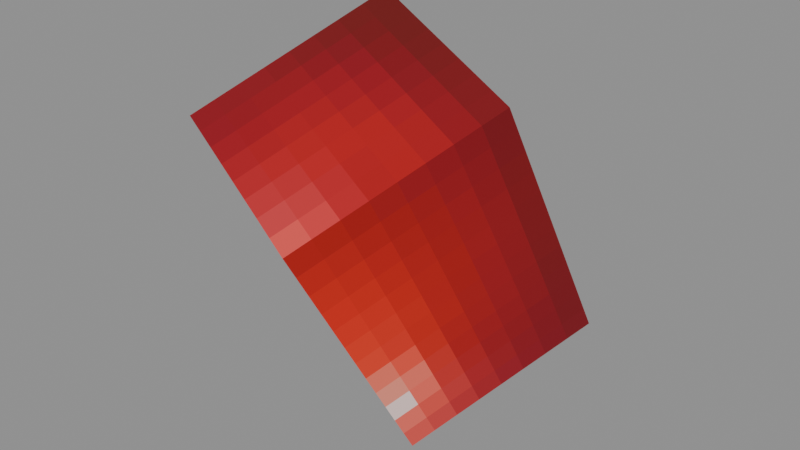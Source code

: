 # Source: Wildlife_Deer_Models_Attachments_Nose_Red.blend  (saved by Blender 5.0.119; exported with 4.5.12 LTS)
import bpy
from mathutils import Matrix  # noqa: F401  (used for matrix-valued properties, if any)

bpy.ops.wm.read_factory_settings(use_empty=True)
scene = bpy.context.scene
scene.name = 'Scene'

# ---- collections
col_widgets = bpy.data.collections.new('Widgets'); scene.collection.children.link(col_widgets)
col_widgets.hide_viewport = True

# ---- images (referenced by path relative to the original .blend; pixels are not part of the script)
import os
ASSET_DIR = os.environ.get("B2B_ASSET_DIR", "")  # directory of the original .blend (textures are referenced by path, not embedded)
HERE = os.path.dirname(os.path.abspath(__file__))  # packed textures are extracted next to this script under _unpacked/

def load_image(name, relpath, width, height, colorspace="sRGB"):
    """Load a texture the original file referenced (path relative to the .blend, or extracted next to this script)."""
    p = next((c for c in (os.path.join(HERE, relpath), os.path.join(ASSET_DIR, relpath)) if relpath and os.path.exists(c)), "")
    if p:
        img = bpy.data.images.load(p, check_existing=True)
        img.name = name
    else:  # same state as the original file: an image datablock whose file is absent (Cycles renders it pink)
        img = bpy.data.images.new(name, width, height)
        img.source = "FILE"
        img.filepath = "//" + (relpath or name)
    img.colorspace_settings.name = colorspace
    return img
img_image_0 = load_image('Image_0', '_unpacked/Image_0.cb9dfa4c.png', 32, 32, 'sRGB')

# ---- materials (node trees are filled in below, after node groups)
mat_material_0 = bpy.data.materials.new('Material_0')

# ---- material node trees
mat_material_0.use_nodes = True; mat_material_0.node_tree.nodes.clear()
_N = mat_material_0.node_tree.nodes; _L = mat_material_0.node_tree.links
n0 = _N.new('ShaderNodeBsdfPrincipled'); n0.name = 'Principled BSDF'; n0.location = (10, 300)
n0.inputs[2].default_value = 1.0
n1 = _N.new('ShaderNodeOutputMaterial'); n1.name = 'Material Output'; n1.location = (300, 300)
n2 = _N.new('NodeFrame'); n2.name = 'Frame'; n2.location = (0, 0)
n2.label = 'Alpha Clip'
n2.width = 150
n3 = _N.new('ShaderNodeMath'); n3.name = 'Math'; n3.location = (-340, -20)
n3.operation = 'SUBTRACT'
n3.inputs[0].default_value = 1.0
n4 = _N.new('ShaderNodeMath'); n4.name = 'Math.001'; n4.location = (-540, -20)
n4.operation = 'LESS_THAN'
n4.inputs[1].default_value = 0.05
n5 = _N.new('ShaderNodeTexImage'); n5.name = 'Image Texture'; n5.location = (-840, 210)
n5.label = 'BASE COLOR'
n5.image = img_image_0
n5.interpolation = 'Closest'
n5.extension = 'EXTEND'
n3.parent = n2
n4.parent = n2
_L.new(n0.outputs[0], n1.inputs[0])
_L.new(n3.outputs[0], n0.inputs[4])
_L.new(n4.outputs[0], n3.inputs[1])
_L.new(n5.outputs[0], n0.inputs[0])
_L.new(n5.outputs[1], n4.inputs[0])
n1.is_active_output = True

# ---- meshes
me_mesh_0 = bpy.data.meshes.new('Mesh_0')
me_mesh_0.from_pydata([(0.375, -2.058, -0.3322), (0.375, -1.605, -0.1209), (-0.375, -2.058, -0.3322), (-0.375, -1.605, -0.1209), (0.375, -1.817, 0.3322), (0.375, -2.27, 0.1209), (-0.375, -1.817, 0.3322), (-0.375, -2.27, 0.1209), (0.375, -1.817, 0.3322), (0.375, -1.605, -0.1209), (0.375, -2.27, 0.1209), (0.375, -2.058, -0.3322), (-0.375, -2.27, 0.1209), (-0.375, -2.058, -0.3322), (-0.375, -1.817, 0.3322), (-0.375, -1.605, -0.1209), (0.375, -2.27, 0.1209), (0.375, -2.058, -0.3322), (-0.375, -2.27, 0.1209), (-0.375, -2.058, -0.3322), (0.375, -1.605, -0.1209), (0.375, -1.817, 0.3322), (-0.375, -1.605, -0.1209), (-0.375, -1.817, 0.3322)], [], [(0, 2, 1), (2, 3, 1), (4, 6, 5), (6, 7, 5), (8, 10, 9), (10, 11, 9), (12, 14, 13), (14, 15, 13), (16, 18, 17), (18, 19, 17), (20, 22, 21), (22, 23, 21)])
_uv = me_mesh_0.uv_layers.new(name='UVMap')
_uv.uv.foreach_set('vector', [0.375, 1.0, 0.0, 1.0, 0.375, 0.75, 0.0, 1.0, 0.0, 0.75, 0.375, 0.75, 0.375, 1.0, 0.0, 1.0, 0.375, 0.75, 0.0, 1.0, 0.0, 0.75, 0.375, 0.75, 0.375, 0.5, 0.375, 0.75, 0.625, 0.5, 0.375, 0.75, 0.625, 0.75, 0.625, 0.5, 0.375, 0.75, 0.375, 0.5, 0.625, 0.75, 0.375, 0.5, 0.625, 0.5, 0.625, 0.75, 0.375, 0.75, 0.0, 0.75, 0.375, 0.5, 0.0, 0.75, 0.0, 0.5, 0.375, 0.5, 0.375, 0.75, 0.0, 0.75, 0.375, 0.5, 0.0, 0.75, 0.0, 0.5, 0.375, 0.5])
me_mesh_0.materials.append(mat_material_0)
me_mesh_0.update()
me_mesh_0.normals_split_custom_set([tuple(v) for v in zip(*[iter([7.947e-08, 0.4226, -0.9063, 7.947e-08, 0.4226, -0.9063, 7.947e-08, 0.4226, -0.9063, 7.947e-08, 0.4226, -0.9063, 7.947e-08, 0.4226, -0.9063, 7.947e-08, 0.4226, -0.9063, -7.947e-08, -0.4226, 0.9063, -7.947e-08, -0.4226, 0.9063, -7.947e-08, -0.4226, 0.9063, -7.947e-08, -0.4226, 0.9063, -7.947e-08, -0.4226, 0.9063, -7.947e-08, -0.4226, 0.9063, 1.0, -5.96e-08, 1.332e-07, 1.0, -5.96e-08, 1.332e-07, 1.0, -5.96e-08, 1.332e-07, 1.0, 0.0, 5.402e-08, 1.0, 0.0, 5.402e-08, 1.0, 0.0, 5.402e-08, -1.0, 1.192e-07, -7.921e-08, -1.0, 1.192e-07, -7.921e-08, -1.0, 1.192e-07, -7.921e-08, -1.0, 1.192e-07, -1.08e-07, -1.0, 1.192e-07, -1.08e-07, -1.0, 1.192e-07, -1.08e-07, 4.967e-08, -0.9063, -0.4226, 4.967e-08, -0.9063, -0.4226, 4.967e-08, -0.9063, -0.4226, 3.974e-08, -0.9063, -0.4226, 3.974e-08, -0.9063, -0.4226, 3.974e-08, -0.9063, -0.4226, -4.967e-08, 0.9063, 0.4226, -4.967e-08, 0.9063, 0.4226, -4.967e-08, 0.9063, 0.4226, -2.98e-08, 0.9063, 0.4226, -2.98e-08, 0.9063, 0.4226, -2.98e-08, 0.9063, 0.4226])] * 3)])
me_plane = bpy.data.meshes.new('Plane')
me_plane.from_pydata([(-1.0, -6.123e-17, -1.0), (1.0, -6.123e-17, -1.0), (-1.0, 6.123e-17, 1.0), (1.0, 6.123e-17, 1.0)], [], [(0, 1, 3, 2)])
_uv = me_plane.uv_layers.new(name='UVMap')
_uv.uv.foreach_set('vector', [0.0, 0.0, 1.0, 0.0, 1.0, 1.0, 0.0, 1.0])
me_plane.update()
me_cube = bpy.data.meshes.new('Cube')
me_cube.from_pydata([(-0.3446, -1.24, -0.6392), (-0.3446, -1.24, 0.1687), (-0.3446, -0.6979, -0.6392), (-0.3446, -0.6979, 0.1687), (0.564, -1.24, -0.6392), (0.564, -1.24, 0.1687), (0.564, -0.6979, -0.6392), (0.564, -0.6979, 0.1687)], [], [(0, 1, 3, 2), (2, 3, 7, 6), (6, 7, 5, 4), (4, 5, 1, 0), (2, 6, 4, 0), (7, 3, 1, 5)])
_uv = me_cube.uv_layers.new(name='UVMap')
_uv.uv.foreach_set('vector', [0.375, 0.0, 0.625, 0.0, 0.625, 0.25, 0.375, 0.25, 0.375, 0.25, 0.625, 0.25, 0.625, 0.5, 0.375, 0.5, 0.375, 0.5, 0.625, 0.5, 0.625, 0.75, 0.375, 0.75, 0.375, 0.75, 0.625, 0.75, 0.625, 1.0, 0.375, 1.0, 0.125, 0.5, 0.375, 0.5, 0.375, 0.75, 0.125, 0.75, 0.625, 0.5, 0.875, 0.5, 0.875, 0.75, 0.625, 0.75])
me_cube.update()
arm_armature = bpy.data.armatures.new('Armature')  # bones are not reproduced

# ---- objects
ob_head = bpy.data.objects.new('Head', arm_armature)
ob_mesh_0 = bpy.data.objects.new('Mesh_0', me_mesh_0)
ob_wgt_head = bpy.data.objects.new('WGT-Head', me_plane)
ob_wgt_node = bpy.data.objects.new('WGT-Node', me_cube)

# ---- transforms, parenting, visibility, modifiers, constraints
ob_head.location = (0.0, -4.25, 7.375)
ob_head.rotation_mode = 'QUATERNION'
ob_head.rotation_quaternion = (0.683, 0.183, 0.683, 0.183)
ob_head.show_in_front = True
ob_mesh_0.parent = ob_head
ob_mesh_0.location = (0.0, 0.0, 0.0)
ob_mesh_0.rotation_mode = 'QUATERNION'
ob_mesh_0.rotation_quaternion = (1.0, 0.0, 0.0, 0.0)
_vg = ob_mesh_0.vertex_groups.new(name='Head')
_vg = ob_mesh_0.vertex_groups.new(name='Node')
_vg.add([0, 1, 2, 3, 4, 5, 6, 7, 8, 9, 10, 11, 12, 13, 14, 15, 16, 17, 18, 19, 20, 21, 22, 23], 1.0, 'REPLACE')
_m = ob_mesh_0.modifiers.new('Armature', 'ARMATURE')
_m.object = ob_head
ob_wgt_head.location = (0.0, 0.0, 0.0)
ob_wgt_head.hide_render = True
ob_wgt_node.location = (0.0, 0.0, 0.0)
ob_wgt_node.hide_render = True

# ---- collection membership
scene.collection.objects.link(ob_head)
scene.collection.objects.link(ob_mesh_0)
col_widgets.objects.link(ob_wgt_head)
col_widgets.objects.link(ob_wgt_node)

# ---- scene / render settings (as saved in the file)
scene.frame_start = 1; scene.frame_end = 250; scene.frame_set(1)
scene.render.engine = 'BLENDER_EEVEE_NEXT'
scene.render.bake_bias = 0.0
scene.render.bake_samples = 0
scene.cycles.sampling_pattern = 'TABULATED_SOBOL'
scene.eevee.use_volume_custom_range = False
bpy.context.view_layer.update()

# ---- added for rendering (the .blend has no active camera and no usable light): camera, sun + grey world if the file has none
cam_auto = bpy.data.cameras.new('AutoCamera')
cam_auto.lens = 50.0
cam_auto.sensor_width = 36.0
cam_auto.clip_end = 1000.0
ob_auto_camera = bpy.data.objects.new('AutoCamera', cam_auto)
scene.collection.objects.link(ob_auto_camera)
ob_auto_camera.location = (1.40582, -7.61491, 7.53091)
ob_auto_camera.rotation_euler = (1.09748, -7.21219e-08, 0.694738)
scene.camera = ob_auto_camera
light_auto_sun = bpy.data.lights.new('AutoSun', 'SUN')
light_auto_sun.energy = 3.0
light_auto_sun.angle = 0.0523599
ob_auto_sun = bpy.data.objects.new('AutoSun', light_auto_sun)
scene.collection.objects.link(ob_auto_sun)
ob_auto_sun.rotation_euler = (0.872665, 0.174533, 0.523599)
if scene.world is None:
    world_auto = bpy.data.worlds.new('AutoWorld')
    world_auto.color = (0.3, 0.3, 0.3)
    scene.world = world_auto
bpy.context.view_layer.update()
